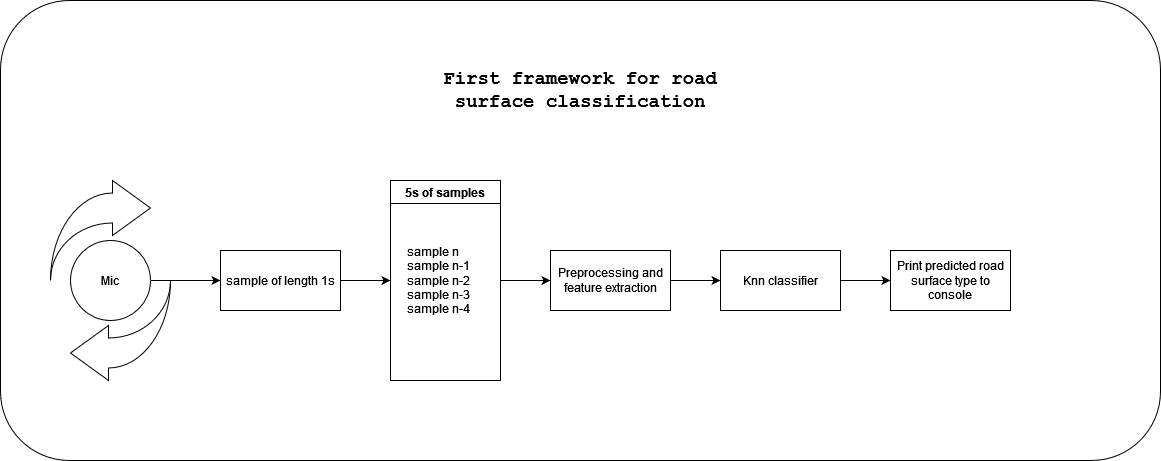

The diagram above was exported from draw.io. Its source (the exported page's mxGraphModel, read from the mxfile embedded in the PNG):
<mxGraphModel dx="2000" dy="1152" grid="1" gridSize="10" guides="1" tooltips="1" connect="1" arrows="1" fold="1" page="1" pageScale="1" pageWidth="827" pageHeight="1169" math="0" shadow="0">
  <root>
    <mxCell id="0" />
    <mxCell id="1" parent="0" />
    <mxCell id="iPRxN6x2VJSCBEr-jSF4-21" value="" style="rounded=1;whiteSpace=wrap;html=1;" vertex="1" parent="1">
      <mxGeometry x="40" y="150" width="1160" height="460" as="geometry" />
    </mxCell>
    <mxCell id="iPRxN6x2VJSCBEr-jSF4-9" style="edgeStyle=orthogonalEdgeStyle;rounded=0;orthogonalLoop=1;jettySize=auto;html=1;exitX=1;exitY=0.5;exitDx=0;exitDy=0;entryX=0;entryY=0.5;entryDx=0;entryDy=0;" edge="1" parent="1" source="iPRxN6x2VJSCBEr-jSF4-1" target="iPRxN6x2VJSCBEr-jSF4-8">
      <mxGeometry relative="1" as="geometry" />
    </mxCell>
    <mxCell id="iPRxN6x2VJSCBEr-jSF4-1" value="Mic" style="ellipse;whiteSpace=wrap;html=1;aspect=fixed;" vertex="1" parent="1">
      <mxGeometry x="110" y="390" width="80" height="80" as="geometry" />
    </mxCell>
    <mxCell id="iPRxN6x2VJSCBEr-jSF4-4" value="" style="html=1;shadow=0;dashed=0;align=center;verticalAlign=middle;shape=mxgraph.arrows2.jumpInArrow;dy=15;dx=38;arrowHead=55;" vertex="1" parent="1">
      <mxGeometry x="90" y="330" width="100" height="100" as="geometry" />
    </mxCell>
    <mxCell id="iPRxN6x2VJSCBEr-jSF4-5" value="" style="html=1;shadow=0;dashed=0;align=center;verticalAlign=middle;shape=mxgraph.arrows2.jumpInArrow;dy=15;dx=38;arrowHead=55;rotation=-180;" vertex="1" parent="1">
      <mxGeometry x="110" y="430" width="100" height="100" as="geometry" />
    </mxCell>
    <mxCell id="iPRxN6x2VJSCBEr-jSF4-15" style="edgeStyle=orthogonalEdgeStyle;rounded=0;orthogonalLoop=1;jettySize=auto;html=1;exitX=1;exitY=0.5;exitDx=0;exitDy=0;entryX=0;entryY=0.5;entryDx=0;entryDy=0;" edge="1" parent="1" source="iPRxN6x2VJSCBEr-jSF4-6" target="iPRxN6x2VJSCBEr-jSF4-14">
      <mxGeometry relative="1" as="geometry" />
    </mxCell>
    <mxCell id="iPRxN6x2VJSCBEr-jSF4-6" value="5s of samples" style="swimlane;" vertex="1" parent="1">
      <mxGeometry x="430" y="330" width="110" height="200" as="geometry" />
    </mxCell>
    <mxCell id="iPRxN6x2VJSCBEr-jSF4-11" value="&lt;div align=&quot;left&quot;&gt;sample n&lt;/div&gt;&lt;div align=&quot;left&quot;&gt;sample n-1&lt;/div&gt;&lt;div align=&quot;left&quot;&gt;sample n-2&lt;/div&gt;&lt;div align=&quot;left&quot;&gt;sample n-3&lt;/div&gt;&lt;div align=&quot;left&quot;&gt;sample n-4&lt;/div&gt;" style="text;html=1;align=left;verticalAlign=middle;resizable=0;points=[];autosize=1;strokeColor=none;fillColor=none;" vertex="1" parent="iPRxN6x2VJSCBEr-jSF4-6">
      <mxGeometry x="15" y="60" width="80" height="80" as="geometry" />
    </mxCell>
    <mxCell id="iPRxN6x2VJSCBEr-jSF4-10" style="edgeStyle=orthogonalEdgeStyle;rounded=0;orthogonalLoop=1;jettySize=auto;html=1;entryX=0;entryY=0.5;entryDx=0;entryDy=0;" edge="1" parent="1" source="iPRxN6x2VJSCBEr-jSF4-8" target="iPRxN6x2VJSCBEr-jSF4-6">
      <mxGeometry relative="1" as="geometry" />
    </mxCell>
    <mxCell id="iPRxN6x2VJSCBEr-jSF4-8" value="sample of length 1s" style="rounded=0;whiteSpace=wrap;html=1;" vertex="1" parent="1">
      <mxGeometry x="260" y="400" width="120" height="60" as="geometry" />
    </mxCell>
    <mxCell id="iPRxN6x2VJSCBEr-jSF4-17" style="edgeStyle=orthogonalEdgeStyle;rounded=0;orthogonalLoop=1;jettySize=auto;html=1;entryX=0;entryY=0.5;entryDx=0;entryDy=0;" edge="1" parent="1" source="iPRxN6x2VJSCBEr-jSF4-14" target="iPRxN6x2VJSCBEr-jSF4-16">
      <mxGeometry relative="1" as="geometry" />
    </mxCell>
    <mxCell id="iPRxN6x2VJSCBEr-jSF4-14" value="Preprocessing and feature extraction" style="rounded=0;whiteSpace=wrap;html=1;" vertex="1" parent="1">
      <mxGeometry x="590" y="400" width="120" height="60" as="geometry" />
    </mxCell>
    <mxCell id="iPRxN6x2VJSCBEr-jSF4-19" style="edgeStyle=orthogonalEdgeStyle;rounded=0;orthogonalLoop=1;jettySize=auto;html=1;entryX=0;entryY=0.5;entryDx=0;entryDy=0;" edge="1" parent="1" source="iPRxN6x2VJSCBEr-jSF4-16" target="iPRxN6x2VJSCBEr-jSF4-18">
      <mxGeometry relative="1" as="geometry" />
    </mxCell>
    <mxCell id="iPRxN6x2VJSCBEr-jSF4-16" value="Knn classifier" style="whiteSpace=wrap;html=1;" vertex="1" parent="1">
      <mxGeometry x="760" y="400" width="120" height="60" as="geometry" />
    </mxCell>
    <mxCell id="iPRxN6x2VJSCBEr-jSF4-18" value="Print predicted road surface type to console" style="rounded=0;whiteSpace=wrap;html=1;" vertex="1" parent="1">
      <mxGeometry x="930" y="400" width="120" height="60" as="geometry" />
    </mxCell>
    <mxCell id="iPRxN6x2VJSCBEr-jSF4-22" value="&lt;font face=&quot;Courier New&quot;&gt;&lt;b&gt;&lt;font style=&quot;font-size: 19px&quot;&gt;First framework for road surface classification&lt;/font&gt;&lt;/b&gt;&lt;/font&gt;" style="text;html=1;strokeColor=none;fillColor=none;align=center;verticalAlign=middle;whiteSpace=wrap;rounded=0;" vertex="1" parent="1">
      <mxGeometry x="445" y="200" width="350" height="80" as="geometry" />
    </mxCell>
  </root>
</mxGraphModel>